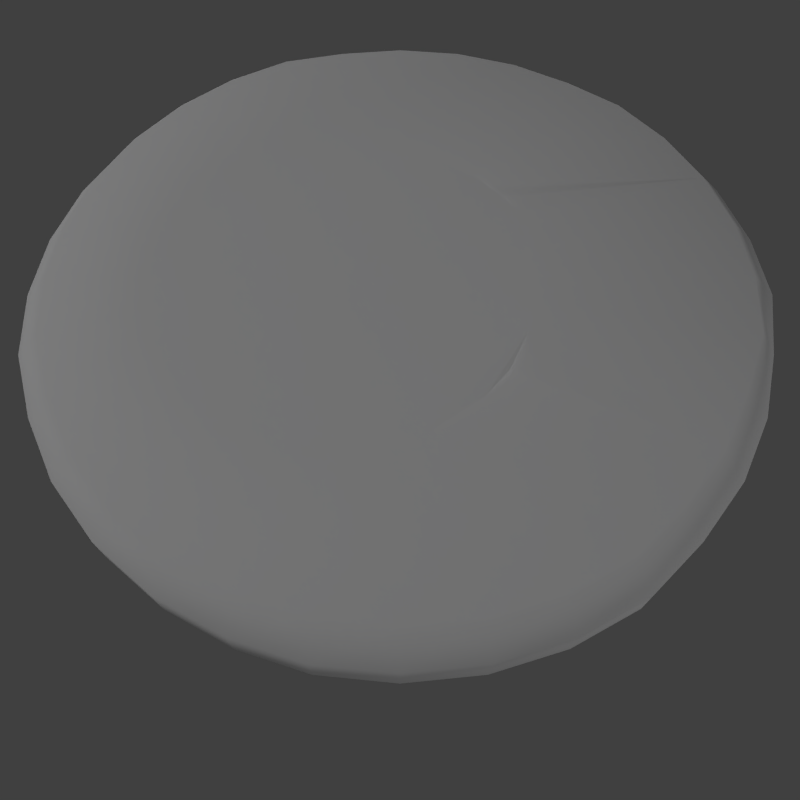 # Source: white_piece.blend  (saved by Blender 2.70.0; exported with 4.5.12 LTS)
import bpy
from mathutils import Matrix  # noqa: F401  (used for matrix-valued properties, if any)

bpy.ops.wm.read_factory_settings(use_empty=True)
scene = bpy.context.scene
scene.name = 'Scene'

# ---- collections
col_collection_1 = bpy.data.collections.new('Collection 1'); scene.collection.children.link(col_collection_1)

# ---- materials (node trees are filled in below, after node groups)
mat_material_001 = bpy.data.materials.new('Material.001')
mat_material_001.alpha_threshold = 0.0
mat_material_001.use_transparent_shadow = False
mat_material_001.preview_render_type = 'SHADERBALL'
mat_material_001.diffuse_color = (0.9923, 0.993, 1.0, 1.0)
mat_material_001.roughness = 0.5
mat_material_001.specular_intensity = 1.0
mat_material_001.line_color = (0.0, 0.0, 0.0, 1.0)

# ---- material node trees

# ---- world
world_world = bpy.data.worlds.new('World'); scene.world = world_world
world_world.color = (0.05088, 0.05088, 0.05088)
world_world.use_sun_shadow = False
world_world.sun_shadow_jitter_overblur = 0.0
world_world.cycles.sampling_method = 'MANUAL'
world_world.cycles.sample_map_resolution = 256

# ---- cameras
cam_camera = bpy.data.cameras.new('Camera')
cam_camera.clip_end = 100.0
cam_camera.lens = 35.0
cam_camera.sensor_width = 32.0
cam_camera.sensor_height = 18.0
cam_camera.ortho_scale = 7.314
cam_camera.dof.focus_distance = 0.0
cam_camera.dof.aperture_fstop = 128.0

# ---- lights
light_lamp_005 = bpy.data.lights.new('Lamp.005', 'POINT')
light_lamp_005.transmission_factor = 0.0
light_lamp_005.cutoff_distance = 30.0
light_lamp_005.energy = 50.0
light_lamp_005.shadow_buffer_clip_start = 1.001
light_lamp_005.shadow_soft_size = 0.1
light_lamp_005.shadow_maximum_resolution = 0.006
light_lamp_005.use_absolute_resolution = True
light_lamp_005.cycles.use_multiple_importance_sampling = False
light_lamp_004 = bpy.data.lights.new('Lamp.004', 'POINT')
light_lamp_004.transmission_factor = 0.0
light_lamp_004.cutoff_distance = 30.0
light_lamp_004.energy = 50.0
light_lamp_004.shadow_buffer_clip_start = 1.001
light_lamp_004.shadow_soft_size = 0.1
light_lamp_004.shadow_maximum_resolution = 0.006
light_lamp_004.use_absolute_resolution = True
light_lamp_004.cycles.use_multiple_importance_sampling = False
light_lamp_003 = bpy.data.lights.new('Lamp.003', 'SUN')
light_lamp_003.transmission_factor = 0.0
light_lamp_003.cutoff_distance = 30.0
light_lamp_003.use_shadow = False
light_lamp_003.angle = 0.1993
light_lamp_003.energy = 0.5
light_lamp_003.shadow_buffer_clip_start = 1.001
light_lamp_003.shadow_soft_size = 0.1
light_lamp_003.shadow_cascade_max_distance = 1000.0
light_lamp_003.cycles.use_multiple_importance_sampling = False

# ---- meshes
me_cylinder = bpy.data.meshes.new('Cylinder')
me_cylinder.from_pydata([(-2.786e-05, 0.9591, 0.3917), (2.764e-09, 0.9634, 0.7508), (0.19, 0.9404, 0.3917), (0.1909, 0.9446, 0.7508), (0.3727, 0.885, 0.3917), (0.3744, 0.8889, 0.7508), (0.541, 0.795, 0.3917), (0.5436, 0.7985, 0.7508), (0.6886, 0.6886, 0.3917), (0.6919, 0.6919, 0.7508), (0.8097, 0.541, 0.3917), (0.8136, 0.5436, 0.7508), (0.8997, 0.3726, 0.3917), (0.904, 0.3744, 0.7508), (0.9551, 0.1899, 0.3917), (0.9597, 0.1909, 0.7508), (0.9738, -6.921e-05, 0.3917), (0.9785, 8.014e-08, 0.7508), (0.9359, -0.1901, 0.3917), (0.9399, -0.1909, 0.7508), (0.8805, -0.3728, 0.3917), (0.8842, -0.3744, 0.7508), (0.7905, -0.5411, 0.3917), (0.7938, -0.5436, 0.7508), (0.6694, -0.6887, 0.3917), (0.6721, -0.6919, 0.7508), (0.541, -0.8098, 0.3917), (0.5436, -0.8136, 0.7508), (0.3727, -0.8998, 0.3917), (0.3744, -0.904, 0.7508), (0.19, -0.9552, 0.3917), (0.1909, -0.9597, 0.7508), (-2.817e-05, -0.9739, 0.3917), (-3.161e-07, -0.9785, 0.7508), (-0.19, -0.9552, 0.3917), (-0.1909, -0.9597, 0.7508), (-0.3633, -0.8998, 0.3917), (-0.3647, -0.904, 0.7508), (-0.5316, -0.8098, 0.3917), (-0.5339, -0.8136, 0.7508), (-0.6792, -0.6887, 0.3917), (-0.6822, -0.6919, 0.7508), (-0.8003, -0.5411, 0.3917), (-0.8038, -0.5436, 0.7508), (-0.8903, -0.3728, 0.3917), (-0.8943, -0.3744, 0.7508), (-0.9552, -0.1901, 0.3917), (-0.9597, -0.1909, 0.7508), (-0.9739, -6.834e-05, 0.3917), (-0.9785, 9.511e-07, 0.7508), (-0.9552, 0.1899, 0.3917), (-0.9597, 0.1909, 0.7508), (-0.8998, 0.3726, 0.3917), (-0.904, 0.3744, 0.7508), (-0.8098, 0.541, 0.3917), (-0.8136, 0.5436, 0.7508), (-0.6887, 0.6886, 0.3917), (-0.6919, 0.6919, 0.7508), (-0.5411, 0.8097, 0.3917), (-0.5436, 0.8136, 0.7508), (-0.3727, 0.8997, 0.3917), (-0.3744, 0.904, 0.7508), (-0.19, 0.9404, 0.3917), (-0.1909, 0.9446, 0.7508), (1.063e-08, 0.8921, 1.022), (0.177, 0.8747, 1.022), (0.3472, 0.823, 1.022), (0.504, 0.7392, 1.022), (0.6415, 0.6415, 1.022), (0.7543, 0.504, 1.022), (0.8382, 0.3472, 1.022), (0.8898, 0.177, 1.022), (0.9072, 9.46e-08, 1.022), (0.8898, -0.177, 1.022), (0.8184, -0.3472, 1.022), (0.7346, -0.504, 1.022), (0.6217, -0.6415, 1.022), (0.504, -0.7543, 1.022), (0.3472, -0.8382, 1.022), (0.177, -0.8898, 1.022), (-2.85e-07, -0.9072, 1.022), (-0.177, -0.8898, 1.022), (-0.3374, -0.8382, 1.022), (-0.4943, -0.7543, 1.022), (-0.6318, -0.6415, 1.022), (-0.7446, -0.504, 1.022), (-0.8284, -0.3472, 1.022), (-0.8898, -0.177, 1.022), (-0.9072, 9.021e-07, 1.022), (-0.8898, 0.177, 1.022), (-0.8382, 0.3472, 1.022), (-0.7543, 0.504, 1.022), (-0.6415, 0.6415, 1.022), (-0.504, 0.7543, 1.022), (-0.3472, 0.8382, 1.022), (-0.177, 0.8747, 1.022), (0.0001792, 0.8811, 0.05557), (0.1721, 0.8642, 0.05557), (0.3374, 0.814, 0.05557), (0.4897, 0.7326, 0.05557), (0.6232, 0.623, 0.05557), (0.7328, 0.4895, 0.05557), (0.8142, 0.3372, 0.05557), (0.8644, 0.1719, 0.05557), (0.8813, 9.94e-08, 0.05557), (0.8644, -0.1719, 0.05557), (0.8142, -0.3372, 0.05557), (0.7328, -0.4895, 0.05557), (0.6232, -0.623, 0.05557), (0.4897, -0.7326, 0.05557), (0.3374, -0.814, 0.05557), (0.1721, -0.8642, 0.05557), (0.0001789, -0.8811, 0.05557), (-0.1717, -0.8642, 0.05557), (-0.3284, -0.814, 0.05557), (-0.4808, -0.7326, 0.05557), (-0.6143, -0.623, 0.05557), (-0.7239, -0.4895, 0.05557), (-0.8053, -0.3372, 0.05557), (-0.864, -0.1719, 0.05557), (-0.8809, 8.837e-07, 0.05557), (-0.864, 0.1719, 0.05557), (-0.8139, 0.3372, 0.05557), (-0.7324, 0.4895, 0.05557), (-0.6229, 0.623, 0.05557), (-0.4893, 0.7326, 0.05557), (-0.337, 0.814, 0.05557), (-0.1717, 0.8642, 0.05557), (4.639e-08, 0.6366, -0.04021), (0.1242, 0.6243, -0.04021), (0.2436, 0.5881, -0.04021), (0.3537, 0.5293, -0.04021), (0.4501, 0.4501, -0.04021), (0.5293, 0.3537, -0.04021), (0.5881, 0.2436, -0.04021), (0.6243, 0.1242, -0.04021), (0.6366, 1.504e-07, -0.04021), (0.6243, -0.1242, -0.04021), (0.5881, -0.2436, -0.04021), (0.5293, -0.3537, -0.04021), (0.4501, -0.4501, -0.04021), (0.3537, -0.5293, -0.04021), (0.2436, -0.5881, -0.04021), (0.1242, -0.6243, -0.04021), (-1.61e-07, -0.6366, -0.04021), (-0.1242, -0.6243, -0.04021), (-0.2436, -0.5881, -0.04021), (-0.3537, -0.5293, -0.04021), (-0.4501, -0.4501, -0.04021), (-0.5293, -0.3537, -0.04021), (-0.5881, -0.2436, -0.04021), (-0.6243, -0.1242, -0.04021), (-0.6366, 7.17e-07, -0.04021), (-0.6243, 0.1242, -0.04021), (-0.5881, 0.2436, -0.04021), (-0.5293, 0.3537, -0.04021), (-0.4501, 0.4501, -0.04021), (-0.3537, 0.5293, -0.04021), (-0.2436, 0.5881, -0.04021), (-0.1242, 0.6243, -0.04021), (-0.1383, 0.4117, 1.271), (-0.04428, 0.4025, 1.271), (0.04618, 0.375, 1.271), (0.1295, 0.3305, 1.271), (0.2026, 0.2786, 1.271), (0.2626, 0.2055, 1.271), (0.3071, 0.1221, 1.388), (0.3346, 0.03167, 1.388), (0.3438, -0.0624, 1.388), (0.3346, -0.1565, 1.388), (0.2966, -0.2469, 1.388), (0.2521, -0.3303, 1.271), (0.1921, -0.4034, 1.271), (0.1295, -0.4633, 1.271), (0.04618, -0.5079, 1.271), (-0.04428, -0.5353, 1.271), (-0.1383, -0.5446, 1.271), (-0.2324, -0.5353, 1.271), (-0.3177, -0.5079, 1.271), (-0.4011, -0.4633, 1.271), (-0.4741, -0.4034, 1.271), (-0.5341, -0.3303, 1.271), (-0.5787, -0.2469, 1.271), (-0.6113, -0.1565, 1.271), (-0.6205, -0.0624, 1.271), (-0.6113, 0.03167, 1.271), (-0.5838, 0.1221, 1.271), (-0.5393, 0.2055, 1.271), (-0.4793, 0.2786, 1.271), (-0.4062, 0.3385, 1.271), (-0.3229, 0.3831, 1.271), (-0.2324, 0.4025, 1.271)], [], [(0, 1, 3, 2), (2, 3, 5, 4), (4, 5, 7, 6), (6, 7, 9, 8), (8, 9, 11, 10), (10, 11, 13, 12), (12, 13, 15, 14), (14, 15, 17, 16), (16, 17, 19, 18), (18, 19, 21, 20), (20, 21, 23, 22), (22, 23, 25, 24), (24, 25, 27, 26), (26, 27, 29, 28), (28, 29, 31, 30), (30, 31, 33, 32), (32, 33, 35, 34), (34, 35, 37, 36), (36, 37, 39, 38), (38, 39, 41, 40), (40, 41, 43, 42), (42, 43, 45, 44), (44, 45, 47, 46), (46, 47, 49, 48), (48, 49, 51, 50), (50, 51, 53, 52), (52, 53, 55, 54), (54, 55, 57, 56), (56, 57, 59, 58), (58, 59, 61, 60), (59, 57, 92, 93), (62, 63, 1, 0), (60, 61, 63, 62), (62, 0, 96, 127), (94, 93, 189, 190), (51, 49, 88, 89), (43, 41, 84, 85), (35, 33, 80, 81), (27, 25, 76, 77), (11, 9, 68, 69), (19, 17, 72, 73), (1, 63, 95, 64), (57, 55, 91, 92), (49, 47, 87, 88), (41, 39, 83, 84), (33, 31, 79, 80), (17, 15, 71, 72), (25, 23, 75, 76), (9, 7, 67, 68), (63, 61, 94, 95), (55, 53, 90, 91), (47, 45, 86, 87), (39, 37, 82, 83), (23, 21, 74, 75), (7, 5, 66, 67), (31, 29, 78, 79), (15, 13, 70, 71), (61, 59, 93, 94), (53, 51, 89, 90), (45, 43, 85, 86), (37, 35, 81, 82), (13, 11, 69, 70), (21, 19, 73, 74), (5, 3, 65, 66), (3, 1, 64, 65), (29, 27, 77, 78), (126, 127, 159, 158), (54, 56, 124, 123), (46, 48, 120, 119), (38, 40, 116, 115), (14, 16, 104, 103), (22, 24, 108, 107), (6, 8, 100, 99), (30, 32, 112, 111), (60, 62, 127, 126), (52, 54, 123, 122), (44, 46, 119, 118), (36, 38, 115, 114), (4, 6, 99, 98), (28, 30, 111, 110), (12, 14, 103, 102), (20, 22, 107, 106), (58, 60, 126, 125), (50, 52, 122, 121), (42, 44, 118, 117), (34, 36, 114, 113), (18, 20, 106, 105), (2, 4, 98, 97), (0, 2, 97, 96), (26, 28, 110, 109), (10, 12, 102, 101), (56, 58, 125, 124), (48, 50, 121, 120), (40, 42, 117, 116), (32, 34, 113, 112), (24, 26, 109, 108), (8, 10, 101, 100), (16, 18, 105, 104), (128, 129, 130, 131, 132, 133, 134, 135, 136, 137, 138, 139, 140, 141, 142, 143, 144, 145, 146, 147, 148, 149, 150, 151, 152, 153, 154, 155, 156, 157, 158, 159), (122, 123, 155, 154), (118, 119, 151, 150), (114, 115, 147, 146), (98, 99, 131, 130), (110, 111, 143, 142), (106, 107, 139, 138), (102, 103, 135, 134), (127, 96, 128, 159), (123, 124, 156, 155), (119, 120, 152, 151), (115, 116, 148, 147), (103, 104, 136, 135), (99, 100, 132, 131), (111, 112, 144, 143), (107, 108, 140, 139), (124, 125, 157, 156), (120, 121, 153, 152), (116, 117, 149, 148), (112, 113, 145, 144), (108, 109, 141, 140), (104, 105, 137, 136), (100, 101, 133, 132), (96, 97, 129, 128), (125, 126, 158, 157), (121, 122, 154, 153), (117, 118, 150, 149), (113, 114, 146, 145), (109, 110, 142, 141), (105, 106, 138, 137), (101, 102, 134, 133), (97, 98, 130, 129), (161, 160, 191, 190, 189, 188, 187, 186, 185, 184, 183, 182, 181, 180, 179, 178, 177, 176, 175, 174, 173, 172, 171, 170, 169, 168, 167, 166, 165, 164, 163, 162), (90, 89, 185, 186), (86, 85, 181, 182), (82, 81, 177, 178), (70, 69, 165, 166), (66, 65, 161, 162), (78, 77, 173, 174), (74, 73, 169, 170), (95, 94, 190, 191), (91, 90, 186, 187), (87, 86, 182, 183), (83, 82, 178, 179), (75, 74, 170, 171), (71, 70, 166, 167), (67, 66, 162, 163), (79, 78, 174, 175), (64, 95, 191, 160), (92, 91, 187, 188), (88, 87, 183, 184), (84, 83, 179, 180), (80, 79, 175, 176), (76, 75, 171, 172), (72, 71, 167, 168), (68, 67, 163, 164), (93, 92, 188, 189), (89, 88, 184, 185), (85, 84, 180, 181), (81, 80, 176, 177), (65, 64, 160, 161), (77, 76, 172, 173), (73, 72, 168, 169), (69, 68, 164, 165)])
me_cylinder.polygons.foreach_set('use_smooth', [True] * 162)
me_cylinder.materials.append(mat_material_001)
me_cylinder.use_remesh_preserve_volume = False
me_cylinder.use_remesh_preserve_attributes = False
me_cylinder.use_mirror_vertex_groups = False
me_cylinder.update()

# ---- objects
ob_lamp_001 = bpy.data.objects.new('Lamp.001', light_lamp_005)
ob_lamp_000 = bpy.data.objects.new('Lamp.000', light_lamp_004)
ob_cylinder = bpy.data.objects.new('Cylinder', me_cylinder)
ob_lamp_003 = bpy.data.objects.new('Lamp.003', light_lamp_003)
ob_camera = bpy.data.objects.new('Camera', cam_camera)

# ---- transforms, parenting, visibility, modifiers, constraints
ob_lamp_001.location = (4.377, -5.077, -2.24)
ob_lamp_001.rotation_euler = (0.6503, 0.05522, 1.866)
ob_lamp_001.lock_rotations_4d = False
ob_lamp_001.empty_display_type = 'ARROWS'
ob_lamp_001.color = (0.0, 0.0, 0.0, 0.0)
ob_lamp_001.lineart.crease_threshold = 0.0
ob_lamp_000.location = (4.377, -3.052, 1.293)
ob_lamp_000.rotation_euler = (0.6503, 0.05522, 1.866)
ob_lamp_000.lock_rotations_4d = False
ob_lamp_000.empty_display_type = 'ARROWS'
ob_lamp_000.color = (0.0, 0.0, 0.0, 0.0)
ob_lamp_000.lineart.crease_threshold = 0.0
ob_cylinder.location = (0.0, 0.0, 0.0)
ob_cylinder.scale = (1.277, 1.277, 0.3643)
ob_cylinder.lineart.crease_threshold = 0.0
ob_lamp_003.location = (-2.671, -3.052, 9.499)
ob_lamp_003.rotation_euler = (-0.03316, 0.8427, 3.049)
ob_lamp_003.lock_rotations_4d = False
ob_lamp_003.empty_display_type = 'ARROWS'
ob_lamp_003.color = (0.0, 0.0, 0.0, 0.0)
ob_lamp_003.lineart.crease_threshold = 0.0
ob_camera.location = (0.0, -1.828, 2.597)
ob_camera.rotation_euler = (0.5472, -0.0, 0.0)
ob_camera.scale = (3.0, 3.0, 3.0)
ob_camera.lock_rotations_4d = False
ob_camera.empty_display_type = 'ARROWS'
ob_camera.color = (0.0, 0.0, 0.0, 0.0)
ob_camera.display_type = 'WIRE'
ob_camera.lineart.crease_threshold = 0.0

# ---- collection membership
col_collection_1.objects.link(ob_lamp_001)
col_collection_1.objects.link(ob_lamp_000)
col_collection_1.objects.link(ob_cylinder)
col_collection_1.objects.link(ob_lamp_003)
col_collection_1.objects.link(ob_camera)

# ---- scene / render settings (as saved in the file)
scene.camera = ob_camera
scene.frame_start = 1; scene.frame_end = 1; scene.frame_set(82)
scene.render.engine = 'BLENDER_EEVEE_NEXT'
scene.render.resolution_x = 35
scene.render.resolution_y = 35
scene.render.dither_intensity = 0.0
scene.render.film_transparent = True
scene.cycles.use_denoising = False
scene.cycles.samples = 10
scene.cycles.sampling_pattern = 'TABULATED_SOBOL'
scene.cycles.light_sampling_threshold = 0.0
scene.cycles.use_adaptive_sampling = False
scene.cycles.use_light_tree = False
scene.cycles.blur_glossy = 0.0
scene.cycles.volume_bounces = 1
scene.cycles.pixel_filter_type = 'GAUSSIAN'
scene.cycles.sample_clamp_indirect = 0.0
scene.view_settings.view_transform = 'Standard'
bpy.context.view_layer.update()
